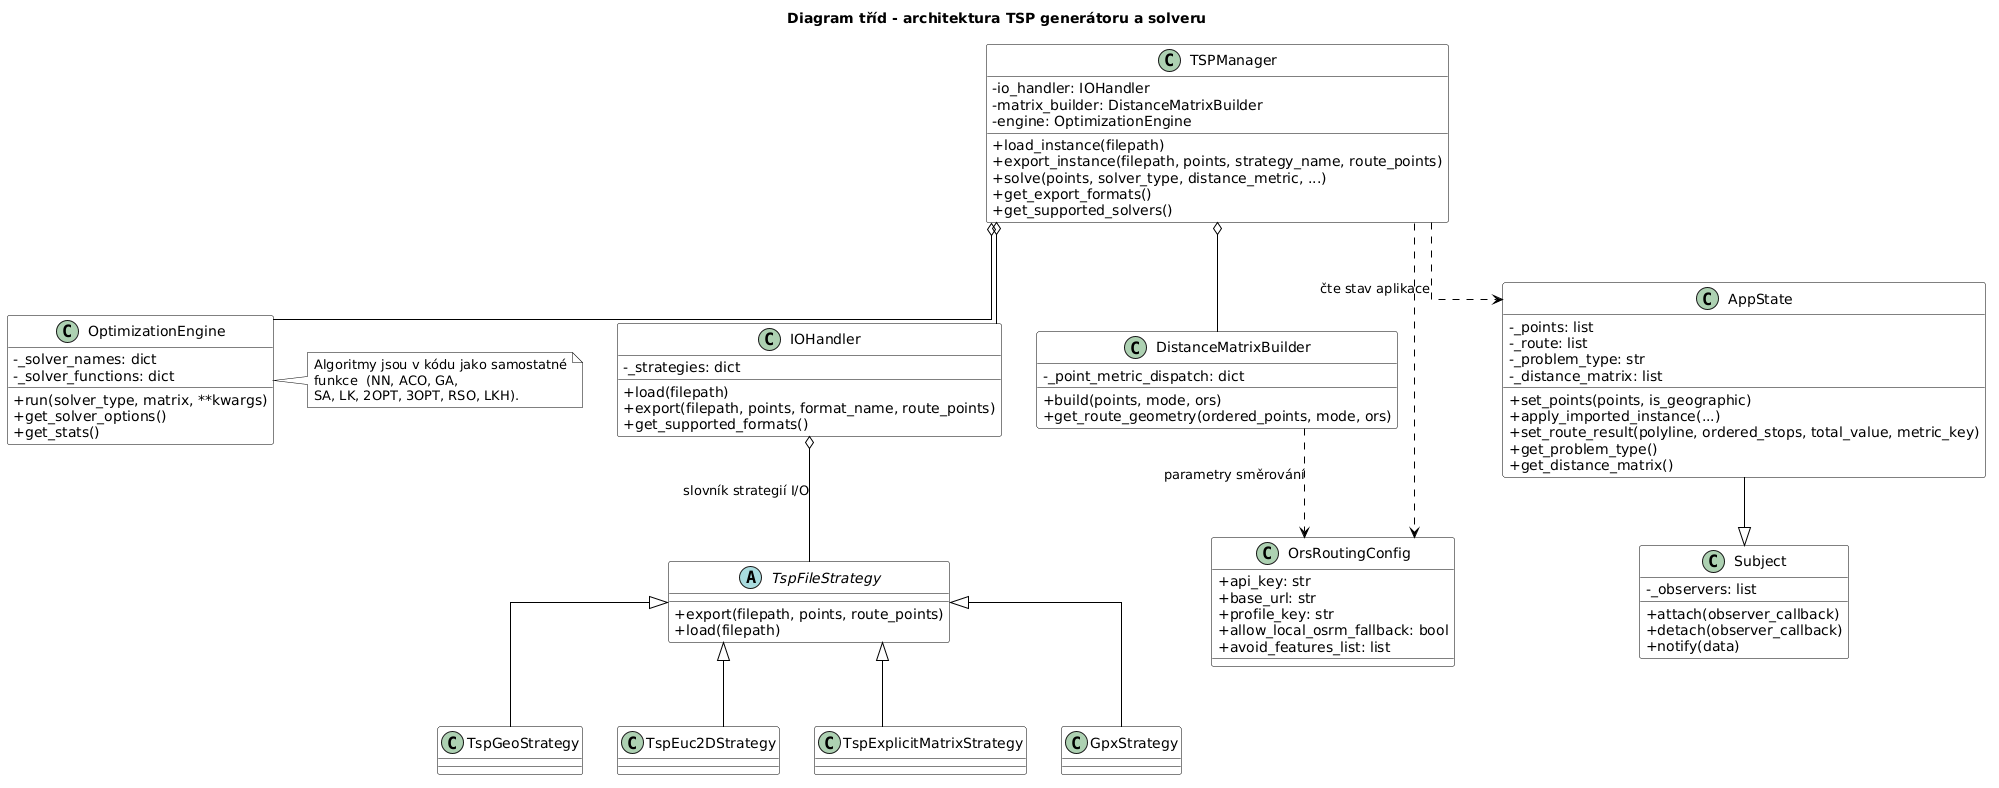

The diagram above was rendered by PlantUML. Its source (embedded in the PNG):
@startuml
skinparam linetype ortho

title Diagram tříd - architektura TSP generátoru a solveru

skinparam titleFontColor black
skinparam backgroundColor white
skinparam defaultFontColor black
skinparam ArrowColor black
skinparam ArrowThickness 1
skinparam classAttributeIconSize 0
skinparam shadowing false
skinparam class {
  BackgroundColor white
  BorderColor black
  HeaderBackgroundColor white
  StereotypeFontColor black
  FontColor black
}

skinparam note {
  BackgroundColor white
  BorderColor black
  FontColor black
}

class TSPManager {
  -io_handler: IOHandler
  -matrix_builder: DistanceMatrixBuilder
  -engine: OptimizationEngine
  +load_instance(filepath)
  +export_instance(filepath, points, strategy_name, route_points)
  +solve(points, solver_type, distance_metric, ...)
  +get_export_formats()
  +get_supported_solvers()
}

class IOHandler {
  -_strategies: dict
  +load(filepath)
  +export(filepath, points, format_name, route_points)
  +get_supported_formats()
}

abstract class TspFileStrategy {
  +export(filepath, points, route_points)
  +load(filepath)
}

class TspGeoStrategy
class TspEuc2DStrategy
class TspExplicitMatrixStrategy
class GpxStrategy

class DistanceMatrixBuilder {
  -_point_metric_dispatch: dict
  +build(points, mode, ors)
  +get_route_geometry(ordered_points, mode, ors)
}

class OptimizationEngine {
  -_solver_names: dict
  -_solver_functions: dict
  +run(solver_type, matrix, **kwargs)
  +get_solver_options()
  +get_stats()
}

class Subject {
  -_observers: list
  +attach(observer_callback)
  +detach(observer_callback)
  +notify(data)
}

class AppState {
  -_points: list
  -_route: list
  -_problem_type: str
  -_distance_matrix: list
  +set_points(points, is_geographic)
  +apply_imported_instance(...)
  +set_route_result(polyline, ordered_stops, total_value, metric_key)
  +get_problem_type()
  +get_distance_matrix()
}

class OrsRoutingConfig {
  +api_key: str
  +base_url: str
  +profile_key: str
  +allow_local_osrm_fallback: bool
  +avoid_features_list: list
}

TSPManager o-- IOHandler
TSPManager o-- DistanceMatrixBuilder
TSPManager o-- OptimizationEngine
TSPManager ..> AppState : čte stav aplikace
TSPManager ..> OrsRoutingConfig

IOHandler o-- TspFileStrategy : slovník strategií I/O
TspFileStrategy <|-- TspGeoStrategy
TspFileStrategy <|-- TspEuc2DStrategy
TspFileStrategy <|-- TspExplicitMatrixStrategy
TspFileStrategy <|-- GpxStrategy

DistanceMatrixBuilder ..> OrsRoutingConfig : parametry směrování
AppState --|> Subject

note right of OptimizationEngine
  Algoritmy jsou v kódu jako samostatné
  funkce  (NN, ACO, GA,
  SA, LK, 2OPT, 3OPT, RSO, LKH).
end note
@enduml